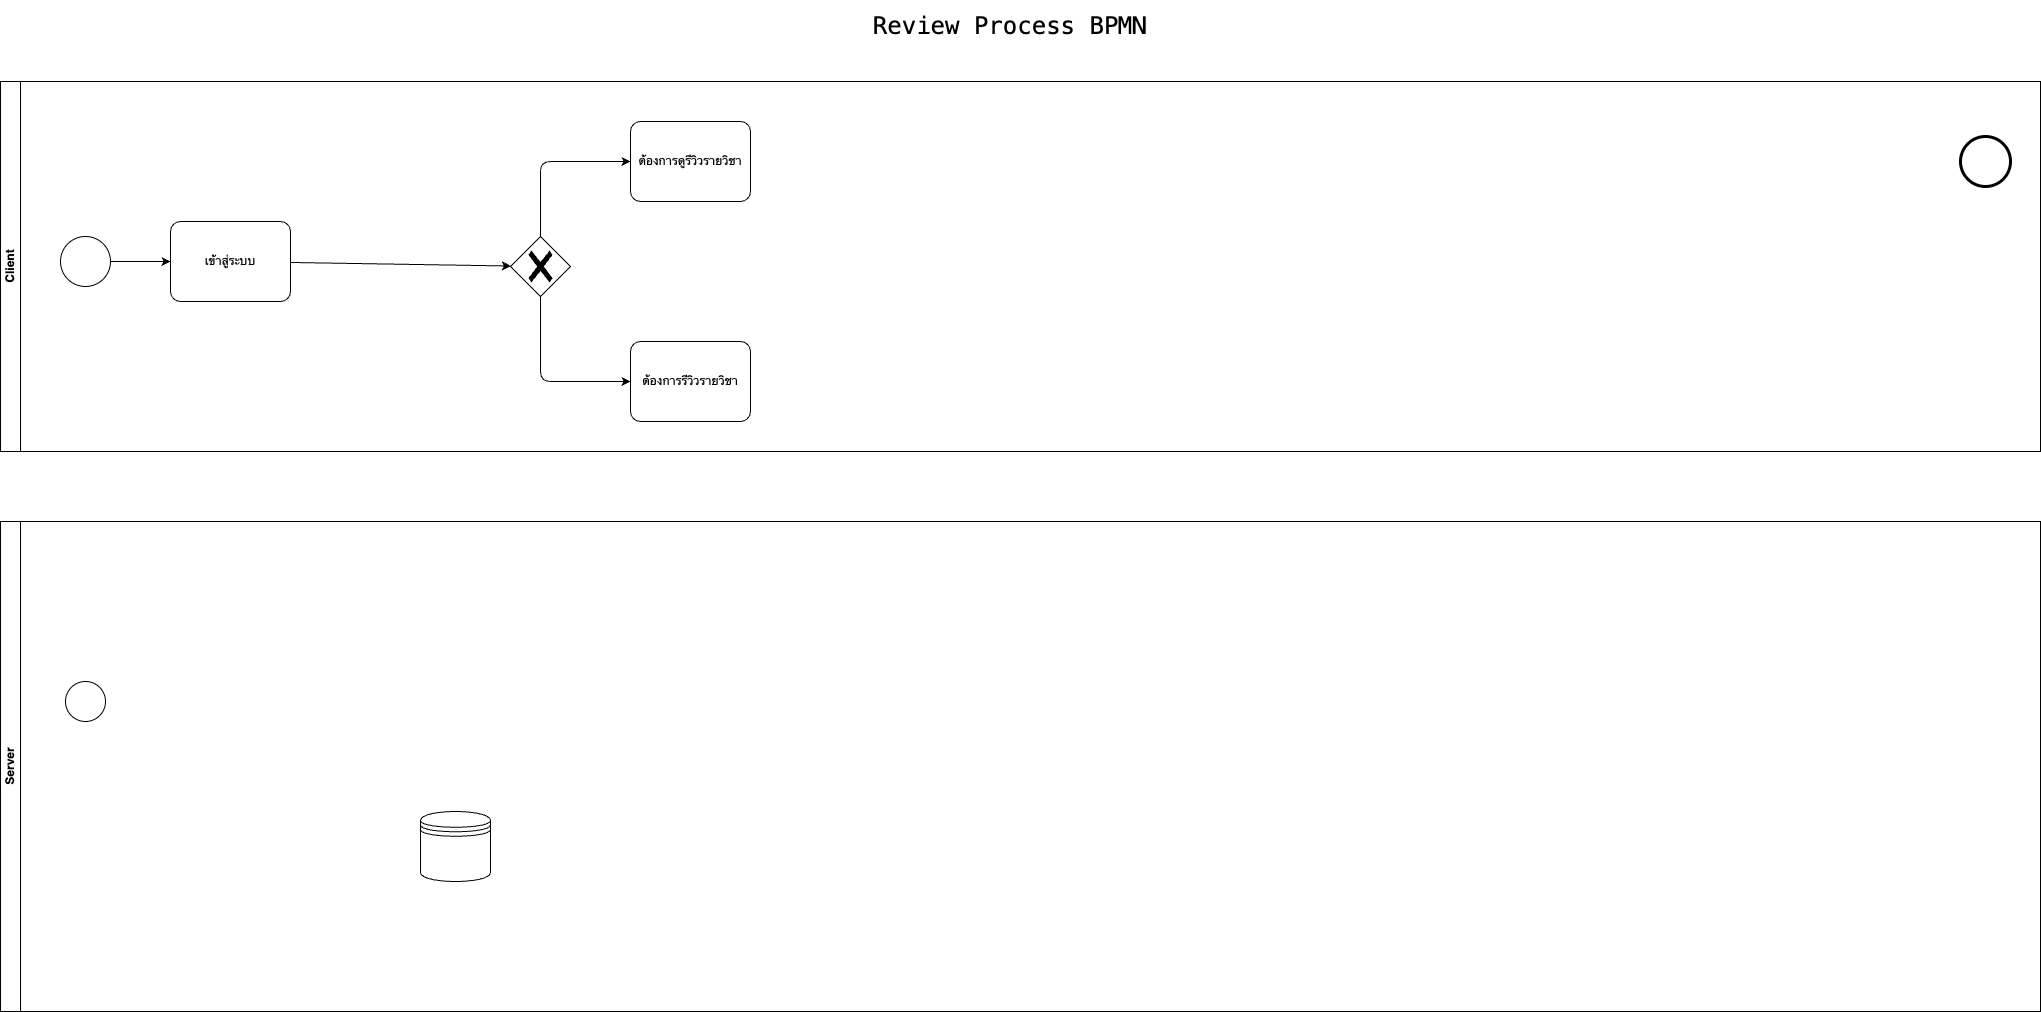

The diagram above was exported from draw.io. Its source (the exported page's mxGraphModel, read from the mxfile embedded in the PNG):
<mxGraphModel dx="1737" dy="849" grid="1" gridSize="10" guides="1" tooltips="1" connect="1" arrows="1" fold="1" page="1" pageScale="1" pageWidth="2100" pageHeight="1100" math="0" shadow="0">
  <root>
    <mxCell id="0" />
    <mxCell id="1" parent="0" />
    <mxCell id="3" value="&lt;pre&gt;&lt;font style=&quot;font-size: 24px;&quot;&gt;Review Process BPMN&lt;/font&gt;&lt;/pre&gt;" style="text;html=1;strokeColor=none;fillColor=none;align=center;verticalAlign=middle;whiteSpace=wrap;rounded=0;fontFamily=Tahoma;fontSize=12;" vertex="1" parent="1">
      <mxGeometry x="930" y="30" width="240" height="30" as="geometry" />
    </mxCell>
    <mxCell id="4" value="Server" style="swimlane;startSize=20;horizontal=0;html=1;whiteSpace=wrap;" vertex="1" parent="1">
      <mxGeometry x="40" y="540" width="2040" height="490" as="geometry" />
    </mxCell>
    <mxCell id="6" value="" style="points=[[0.145,0.145,0],[0.5,0,0],[0.855,0.145,0],[1,0.5,0],[0.855,0.855,0],[0.5,1,0],[0.145,0.855,0],[0,0.5,0]];shape=mxgraph.bpmn.event;html=1;verticalLabelPosition=bottom;labelBackgroundColor=#ffffff;verticalAlign=top;align=center;perimeter=ellipsePerimeter;outlineConnect=0;aspect=fixed;outline=standard;symbol=general;rotation=-120;" vertex="1" parent="4">
      <mxGeometry x="65" y="160" width="40" height="40" as="geometry" />
    </mxCell>
    <mxCell id="92" value="" style="shape=datastore;whiteSpace=wrap;html=1;labelPosition=center;verticalLabelPosition=bottom;align=center;verticalAlign=top;" vertex="1" parent="4">
      <mxGeometry x="420" y="290" width="70" height="70" as="geometry" />
    </mxCell>
    <mxCell id="34" value="Client" style="swimlane;startSize=20;horizontal=0;html=1;whiteSpace=wrap;" vertex="1" parent="1">
      <mxGeometry x="40" y="100" width="2040" height="370" as="geometry" />
    </mxCell>
    <mxCell id="45" style="edgeStyle=none;html=1;exitX=0.5;exitY=0;exitDx=0;exitDy=0;exitPerimeter=0;entryX=0.5;entryY=0;entryDx=0;entryDy=0;entryPerimeter=0;" edge="1" parent="34" target="63">
      <mxGeometry relative="1" as="geometry">
        <mxPoint x="970" y="80" as="targetPoint" />
        <Array as="points">
          <mxPoint x="385" y="40" />
          <mxPoint x="1290" y="40" />
          <mxPoint x="1570" y="40" />
        </Array>
        <mxPoint x="385" y="155" as="sourcePoint" />
      </mxGeometry>
    </mxCell>
    <mxCell id="53" value="" style="points=[[0.145,0.145,0],[0.5,0,0],[0.855,0.145,0],[1,0.5,0],[0.855,0.855,0],[0.5,1,0],[0.145,0.855,0],[0,0.5,0]];shape=mxgraph.bpmn.event;html=1;verticalLabelPosition=bottom;labelBackgroundColor=#ffffff;verticalAlign=top;align=center;perimeter=ellipsePerimeter;outlineConnect=0;aspect=fixed;outline=end;symbol=terminate2;fontFamily=Helvetica;fontSize=11;fontColor=default;" vertex="1" parent="34">
      <mxGeometry x="1960" y="55" width="50" height="50" as="geometry" />
    </mxCell>
    <mxCell id="83" value="ต้องการดูรีวิวรายวิชา" style="points=[[0.25,0,0],[0.5,0,0],[0.75,0,0],[1,0.25,0],[1,0.5,0],[1,0.75,0],[0.75,1,0],[0.5,1,0],[0.25,1,0],[0,0.75,0],[0,0.5,0],[0,0.25,0]];shape=mxgraph.bpmn.task;whiteSpace=wrap;rectStyle=rounded;size=10;html=1;taskMarker=abstract;" vertex="1" parent="34">
      <mxGeometry x="630" y="40" width="120" height="80" as="geometry" />
    </mxCell>
    <mxCell id="85" value="ต้องการรีวิวรายวิชา" style="points=[[0.25,0,0],[0.5,0,0],[0.75,0,0],[1,0.25,0],[1,0.5,0],[1,0.75,0],[0.75,1,0],[0.5,1,0],[0.25,1,0],[0,0.75,0],[0,0.5,0],[0,0.25,0]];shape=mxgraph.bpmn.task;whiteSpace=wrap;rectStyle=rounded;size=10;html=1;taskMarker=abstract;" vertex="1" parent="34">
      <mxGeometry x="630" y="260" width="120" height="80" as="geometry" />
    </mxCell>
    <mxCell id="89" style="edgeStyle=none;html=1;exitX=0.5;exitY=0;exitDx=0;exitDy=0;exitPerimeter=0;entryX=0;entryY=0.5;entryDx=0;entryDy=0;entryPerimeter=0;" edge="1" parent="34" source="86" target="83">
      <mxGeometry relative="1" as="geometry">
        <Array as="points">
          <mxPoint x="540" y="80" />
        </Array>
      </mxGeometry>
    </mxCell>
    <mxCell id="91" style="edgeStyle=none;html=1;exitX=0.5;exitY=1;exitDx=0;exitDy=0;exitPerimeter=0;entryX=0;entryY=0.5;entryDx=0;entryDy=0;entryPerimeter=0;" edge="1" parent="34" source="86" target="85">
      <mxGeometry relative="1" as="geometry">
        <Array as="points">
          <mxPoint x="540" y="300" />
        </Array>
      </mxGeometry>
    </mxCell>
    <mxCell id="86" value="" style="points=[[0.25,0.25,0],[0.5,0,0],[0.75,0.25,0],[1,0.5,0],[0.75,0.75,0],[0.5,1,0],[0.25,0.75,0],[0,0.5,0]];shape=mxgraph.bpmn.gateway2;html=1;verticalLabelPosition=bottom;verticalAlign=top;align=center;perimeter=rhombusPerimeter;outlineConnect=0;outline=none;symbol=none;gwType=exclusive;" vertex="1" parent="34">
      <mxGeometry x="510" y="155" width="60" height="60" as="geometry" />
    </mxCell>
    <mxCell id="80" style="edgeStyle=none;html=1;exitX=1;exitY=0.5;exitDx=0;exitDy=0;exitPerimeter=0;entryX=0;entryY=0.5;entryDx=0;entryDy=0;entryPerimeter=0;" edge="1" parent="1" source="81" target="82">
      <mxGeometry relative="1" as="geometry" />
    </mxCell>
    <mxCell id="81" value="" style="points=[[0.145,0.145,0],[0.5,0,0],[0.855,0.145,0],[1,0.5,0],[0.855,0.855,0],[0.5,1,0],[0.145,0.855,0],[0,0.5,0]];shape=mxgraph.bpmn.event;html=1;verticalLabelPosition=bottom;labelBackgroundColor=#ffffff;verticalAlign=top;align=center;perimeter=ellipsePerimeter;outlineConnect=0;aspect=fixed;outline=standard;symbol=general;" vertex="1" parent="1">
      <mxGeometry x="100" y="255" width="50" height="50" as="geometry" />
    </mxCell>
    <mxCell id="88" value="" style="edgeStyle=none;html=1;" edge="1" parent="1" source="82" target="86">
      <mxGeometry relative="1" as="geometry" />
    </mxCell>
    <mxCell id="82" value="เข้าสู่ระบบ" style="points=[[0.25,0,0],[0.5,0,0],[0.75,0,0],[1,0.25,0],[1,0.5,0],[1,0.75,0],[0.75,1,0],[0.5,1,0],[0.25,1,0],[0,0.75,0],[0,0.5,0],[0,0.25,0]];shape=mxgraph.bpmn.task;whiteSpace=wrap;rectStyle=rounded;size=10;html=1;taskMarker=abstract;" vertex="1" parent="1">
      <mxGeometry x="210" y="240" width="120" height="80" as="geometry" />
    </mxCell>
  </root>
</mxGraphModel>